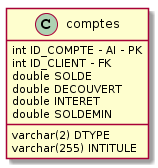

The diagram above was rendered by PlantUML. Its source (embedded in the PNG):
@startuml
class comptes{
        int ID_COMPTE - AI - PK
        int ID_CLIENT - FK
        varchar(2) DTYPE
        varchar(255) INTITULE 
        double SOLDE
        double DECOUVERT
        double INTERET
        double SOLDEMIN
    }
@enduml